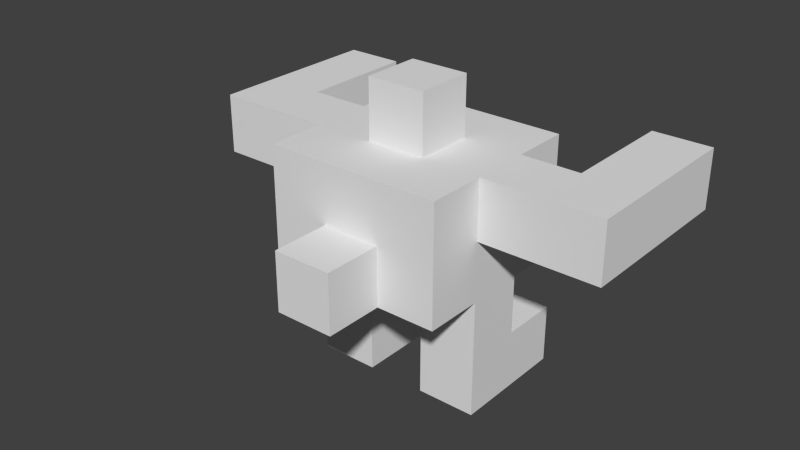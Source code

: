 # Source: Player.blend  (saved by Blender 2.61.0; exported with 4.5.12 LTS)
import bpy
from mathutils import Matrix  # noqa: F401  (used for matrix-valued properties, if any)

bpy.ops.wm.read_factory_settings(use_empty=True)
scene = bpy.context.scene
scene.name = 'Scene'

# ---- collections
col_collection_1 = bpy.data.collections.new('Collection 1'); scene.collection.children.link(col_collection_1)

# ---- world
world_world = bpy.data.worlds.new('World'); scene.world = world_world
world_world.color = (0.05088, 0.05088, 0.05088)
world_world.use_sun_shadow = False
world_world.sun_shadow_jitter_overblur = 0.0
world_world.cycles.sampling_method = 'MANUAL'
world_world.cycles.sample_map_resolution = 256

# ---- meshes
me_cube = bpy.data.meshes.new('Cube')
me_cube.from_pydata([(3.0, 1.0, 2.0), (3.0, -1.0, 2.0), (1.0, -1.0, 2.0), (1.0, 1.0, 2.0), (3.0, 1.0, 4.0), (3.0, -1.0, 4.0), (1.0, -1.0, 4.0), (1.0, 1.0, 4.0), (3.0, 1.0, 6.0), (3.0, -1.0, 6.0), (-1.0, -1.0, 4.0), (-1.0, 1.0, 4.0), (-3.0, -1.0, 4.0), (-3.0, 1.0, 4.0), (-3.0, 1.0, 6.0), (-3.0, -1.0, 6.0), (-3.0, 1.0, 2.0), (-1.0, 1.0, 2.0), (-3.0, -1.0, 2.0), (-1.0, -1.0, 2.0), (-1.0, 3.0, 6.0), (-3.0, 3.0, 6.0), (-3.0, 3.0, 4.0), (-1.0, 3.0, 4.0), (1.0, 3.0, 4.0), (1.0, 3.0, 6.0), (3.0, 3.0, 6.0), (3.0, 3.0, 4.0), (-3.0, -3.0, 6.0), (-3.0, -3.0, 4.0), (-1.0, -3.0, 6.0), (-1.0, -3.0, 4.0), (1.0, -3.0, 4.0), (1.0, -3.0, 6.0), (3.0, -3.0, 6.0), (3.0, -3.0, 4.0), (-1.0, 1.0, 0.0), (-1.0, -1.0, 0.0), (-3.0, -1.0, 0.0), (-3.0, 1.0, 0.0), (1.0, -1.0, 0.0), (1.0, 1.0, 0.0), (3.0, 1.0, 0.0), (3.0, -1.0, 0.0), (3.0, 3.0, 0.0), (1.0, 3.0, 0.0), (3.0, 3.0, 2.0), (1.0, 3.0, 2.0), (-1.0, 3.0, 0.0), (-3.0, 3.0, 0.0), (-3.0, 3.0, 2.0), (-1.0, 3.0, 2.0), (3.0, -3.0, 8.0), (3.0, -1.0, 8.0), (1.0, -3.0, 8.0), (-1.0, -3.0, 8.0), (-3.0, -3.0, 8.0), (-3.0, -1.0, 8.0), (1.0, 3.0, 8.0), (3.0, 3.0, 8.0), (3.0, 1.0, 8.0), (-1.0, 3.0, 8.0), (-3.0, 1.0, 8.0), (-3.0, 3.0, 8.0), (1.0, -1.0, 8.0), (-1.0, -1.0, 8.0), (1.0, 1.0, 8.0), (-1.0, 1.0, 8.0), (5.0, -1.0, 8.0), (5.0, 1.0, 8.0), (5.0, 1.0, 6.0), (5.0, -1.0, 6.0), (-5.0, 1.0, 8.0), (-5.0, -1.0, 8.0), (-5.0, 1.0, 6.0), (-5.0, -1.0, 6.0), (7.0, -1.0, 6.0), (7.0, 1.0, 6.0), (7.0, -1.0, 8.0), (7.0, 1.0, 8.0), (7.0, 3.0, 6.0), (7.0, 3.0, 8.0), (5.0, 3.0, 8.0), (5.0, 3.0, 6.0), (5.0, 5.0, 8.0), (5.0, 5.0, 6.0), (7.0, 5.0, 6.0), (7.0, 5.0, 8.0), (-7.0, 1.0, 6.0), (-7.0, -1.0, 6.0), (-7.0, -1.0, 8.0), (-7.0, 1.0, 8.0), (-5.0, 3.0, 8.0), (-7.0, 3.0, 8.0), (-7.0, 3.0, 6.0), (-5.0, 3.0, 6.0), (-5.0, 5.0, 8.0), (-5.0, 5.0, 6.0), (-7.0, 5.0, 6.0), (-7.0, 5.0, 8.0), (1.0, 1.0, 10.0), (1.0, -1.0, 10.0), (-1.0, 1.0, 10.0), (-1.0, -1.0, 10.0), (1.0, -5.0, 4.0), (1.0, -5.0, 6.0), (-1.0, -5.0, 6.0), (-1.0, -5.0, 4.0)], [], [(0, 4, 5, 1), (1, 5, 6, 2), (2, 6, 7, 3), (4, 0, 3, 7), (5, 4, 8, 9), (7, 6, 10, 11), (13, 12, 15, 14), (13, 11, 17, 16), (12, 13, 16, 18), (10, 12, 18, 19), (11, 10, 19, 17), (13, 14, 21, 22), (11, 13, 22, 23), (7, 11, 23, 24), (8, 4, 27, 26), (4, 7, 24, 27), (20, 23, 22, 21), (25, 24, 23, 20), (27, 24, 25, 26), (15, 12, 29, 28), (12, 10, 31, 29), (10, 6, 32, 31), (5, 9, 34, 35), (6, 5, 35, 32), (31, 30, 28, 29), (32, 35, 34, 33), (17, 19, 37, 36), (19, 18, 38, 37), (18, 16, 39, 38), (2, 3, 41, 40), (0, 1, 43, 42), (1, 2, 40, 43), (36, 37, 38, 39), (42, 43, 40, 41), (42, 41, 45, 44), (0, 42, 44, 46), (41, 3, 47, 45), (36, 39, 49, 48), (39, 16, 50, 49), (17, 36, 48, 51), (16, 17, 51, 50), (3, 0, 46, 47), (47, 46, 44, 45), (50, 51, 48, 49), (34, 9, 53, 52), (33, 34, 52, 54), (30, 33, 54, 55), (28, 30, 55, 56), (15, 28, 56, 57), (26, 25, 58, 59), (8, 26, 59, 60), (25, 20, 61, 58), (21, 14, 62, 63), (20, 21, 63, 61), (53, 64, 54, 52), (64, 65, 55, 54), (65, 57, 56, 55), (66, 60, 59, 58), (67, 66, 58, 61), (62, 67, 61, 63), (65, 67, 62, 57), (60, 66, 64, 53), (60, 53, 68, 69), (8, 60, 69, 70), (53, 9, 71, 68), (9, 8, 70, 71), (57, 62, 72, 73), (62, 14, 74, 72), (15, 57, 73, 75), (14, 15, 75, 74), (71, 70, 77, 76), (68, 71, 76, 78), (69, 68, 78, 79), (76, 77, 79, 78), (79, 77, 80, 81), (69, 79, 81, 82), (77, 70, 83, 80), (70, 69, 82, 83), (83, 82, 84, 85), (80, 83, 85, 86), (82, 81, 87, 84), (81, 80, 86, 87), (85, 84, 87, 86), (74, 75, 89, 88), (75, 73, 90, 89), (73, 72, 91, 90), (88, 89, 90, 91), (91, 72, 92, 93), (88, 91, 93, 94), (74, 88, 94, 95), (72, 74, 95, 92), (92, 95, 97, 96), (95, 94, 98, 97), (94, 93, 99, 98), (93, 92, 96, 99), (96, 97, 98, 99), (64, 66, 100, 101), (67, 65, 103, 102), (66, 67, 102, 100), (65, 64, 101, 103), (101, 100, 102, 103), (32, 33, 105, 104), (30, 31, 107, 106), (33, 30, 106, 105), (31, 32, 104, 107), (104, 105, 106, 107)])
me_cube.use_remesh_preserve_volume = False
me_cube.use_remesh_preserve_attributes = False
me_cube.use_mirror_vertex_groups = False
me_cube.update()
arm_armature = bpy.data.armatures.new('Armature')  # bones are not reproduced

# ---- objects
ob_armature = bpy.data.objects.new('Armature', arm_armature)
ob_player = bpy.data.objects.new('Player', me_cube)

# ---- transforms, parenting, visibility, modifiers, constraints
ob_armature.location = (0.0, 0.0, 2.0)
ob_armature.show_name = True
ob_armature.lineart.crease_threshold = 0.0
ob_player.parent = ob_armature
ob_player.matrix_parent_inverse = Matrix(((1.0, 0.0, 0.0, -0.0), (0.0, 1.0, 0.0, -0.0), (0.0, 0.0, 1.0, -2.0), (0.0, 0.0, 0.0, 1.0)))
ob_player.location = (0.0, 0.0, 0.0)
ob_player.scale = (0.5, 0.5, 0.5)
ob_player.lineart.crease_threshold = 0.0
_vg = ob_player.vertex_groups.new(name='Root')
for _i, _w in zip([20, 21, 23, 24, 25, 26, 27, 58, 59, 61], [0.182, 0.02521, 0.04491, 0.0499, 0.1822, 0.02292, 0.009443, 0.04629, 0.007511, 0.04389]): _vg.add([_i], _w, 'REPLACE')
_vg = ob_player.vertex_groups.new(name='Back')
for _i, _w in zip([20, 21, 23, 24, 25, 26, 27, 58, 59, 61], [0.182, 0.02521, 0.04491, 0.0499, 0.1822, 0.02292, 0.009443, 0.04629, 0.007511, 0.04389]): _vg.add([_i], _w, 'REPLACE')
_vg = ob_player.vertex_groups.new(name='Shoulder_L')
for _i, _w in zip([5, 8, 9, 20, 24, 25, 26, 27, 33, 34, 35, 52, 53, 54, 55, 56, 58, 59, 60, 61, 63, 64, 65, 66, 67, 68, 69, 71, 100, 101, 102, 103], [0.02289, 0.07225, 0.4042, 0.02688, 0.05899, 0.2252, 0.1093, 0.0604, 0.07304, 0.2072, 0.05454, 0.5705, 0.4892, 0.5476, 0.1265, 0.04537, 0.5432, 0.3727, 0.4657, 0.1284, 0.02241, 0.7701, 0.07247, 0.7901, 0.08047, 0.04512, 0.0255, 0.02773, 0.1426, 0.1385, 0.0258, 0.02343]): _vg.add([_i], _w, 'REPLACE')
_vg = ob_player.vertex_groups.new(name='Arm_L')
for _i, _w in zip([5, 8, 9, 26, 34, 35, 52, 53, 54, 58, 59, 60, 64, 66, 68, 69, 70, 71, 76, 77, 78, 79, 82], [0.02561, 0.07746, 0.4447, 0.03598, 0.1227, 0.02078, 0.1568, 0.4769, 0.03334, 0.03782, 0.1807, 0.4552, 0.03842, 0.02769, 0.8805, 0.7612, 0.1223, 0.8282, 0.4898, 0.06342, 0.4986, 0.1155, 0.06708]): _vg.add([_i], _w, 'REPLACE')
_vg = ob_player.vertex_groups.new(name='ForeArm_L')
for _i, _w in zip([8, 68, 69, 70, 71, 76, 77, 78, 79, 80, 81, 83], [0.05518, 0.05915, 0.1143, 0.7328, 0.1079, 0.4933, 0.8358, 0.4846, 0.7854, 0.08316, 0.0754, 0.07096]): _vg.add([_i], _w, 'REPLACE')
_vg = ob_player.vertex_groups.new(name='Hand_L')
for _i, _w in zip([69, 70, 77, 79, 80, 81, 82, 83, 84, 85, 86, 87], [0.07735, 0.07639, 0.09378, 0.09387, 0.9074, 0.9074, 0.906, 0.9059, 0.9804, 0.9806, 0.9806, 0.9808]): _vg.add([_i], _w, 'REPLACE')
_vg = ob_player.vertex_groups.new(name='Shoulder_R')
for _i, _w in zip([13, 14, 15, 20, 21, 22, 23, 25, 28, 30, 52, 54, 55, 56, 57, 58, 59, 61, 62, 63, 64, 65, 66, 67, 72, 73, 74, 100, 101, 102, 103], [0.02173, 0.4042, 0.06952, 0.2406, 0.2161, 0.07934, 0.06461, 0.03297, 0.07331, 0.05595, 0.01437, 0.1163, 0.5041, 0.3474, 0.4649, 0.138, 0.05357, 0.5828, 0.4894, 0.5813, 0.07882, 0.784, 0.07222, 0.7718, 0.03034, 0.03694, 0.01586, 0.02328, 0.02502, 0.1386, 0.1416]): _vg.add([_i], _w, 'REPLACE')
_vg = ob_player.vertex_groups.new(name='Arm_R')
for _i, _w in zip([13, 14, 15, 21, 22, 28, 55, 56, 57, 61, 62, 63, 65, 67, 72, 73, 74, 75, 88, 89, 90, 91, 95], [0.02106, 0.4408, 0.1309, 0.1057, 0.02638, 0.05064, 0.03977, 0.1852, 0.4601, 0.02722, 0.4434, 0.1437, 0.02932, 0.03293, 0.1483, 0.8292, 0.76, 0.8514, 0.1153, 0.4959, 0.4898, 0.06567, 0.06717]): _vg.add([_i], _w, 'REPLACE')
_vg = ob_player.vertex_groups.new(name='ForeArm_R')
for _i, _w in zip([62, 72, 73, 74, 75, 88, 89, 90, 91, 92, 93, 94], [0.01802, 0.7313, 0.1075, 0.1142, 0.05929, 0.7854, 0.4846, 0.4933, 0.8356, 0.07083, 0.08314, 0.07539]): _vg.add([_i], _w, 'REPLACE')
_vg = ob_player.vertex_groups.new(name='Hand_R')
for _i, _w in zip([72, 74, 88, 91, 92, 93, 94, 95, 96, 97, 98, 99], [0.07623, 0.0774, 0.09388, 0.09377, 0.9059, 0.9074, 0.9074, 0.906, 0.9806, 0.9804, 0.9808, 0.9806]): _vg.add([_i], _w, 'REPLACE')
_vg = ob_player.vertex_groups.new(name='Head')
for _i, _w in zip([64, 65, 66, 67, 100, 101, 102, 103], [0.07522, 0.06956, 0.0685, 0.07539, 0.8061, 0.8085, 0.8085, 0.8062]): _vg.add([_i], _w, 'REPLACE')
_vg = ob_player.vertex_groups.new(name='Hip_L')
for _i, _w in zip([2, 3, 4, 5, 6, 7, 8, 9, 10, 11, 20, 22, 23, 24, 25, 26, 27, 32, 34, 35, 58, 59, 70], [0.06698, 0.02265, 0.1104, 0.08339, 0.7202, 0.7245, 0.3599, 0.008234, 0.05781, 0.07139, 0.03145, 0.02234, 0.1215, 0.5125, 0.2499, 0.3647, 0.3292, 0.07123, 0.05233, 0.222, 0.08073, 0.1567, 0.002241]): _vg.add([_i], _w, 'REPLACE')
_vg = ob_player.vertex_groups.new(name='Leg_L.001')
for _i, _w in zip([0, 1, 4, 5, 6, 7, 8, 9, 24, 25, 26, 27, 34, 35, 58, 59, 60, 70], [0.02843, 0.06558, 0.7525, 0.7037, 0.05661, 0.07189, 0.4082, 0.06782, 0.1035, 0.04896, 0.35, 0.402, 0.04526, 0.1652, 0.02388, 0.1376, 0.002012, 0.00967]): _vg.add([_i], _w, 'REPLACE')
_vg = ob_player.vertex_groups.new(name='Leg_L.002')
for _i, _w in zip([0, 1, 2, 3, 4, 5, 6, 7, 40, 41, 42, 43, 44, 45, 46, 47], [0.4523, 0.8127, 0.8124, 0.4544, 0.03706, 0.07191, 0.06588, 0.04028, 0.4901, 0.09192, 0.09172, 0.49, 0.009903, 0.01041, 0.08337, 0.08286]): _vg.add([_i], _w, 'REPLACE')
_vg = ob_player.vertex_groups.new(name='Foot_L.003')
for _i, _w in zip([0, 1, 2, 3, 4, 7, 40, 41, 42, 43, 44, 45, 46, 47], [0.4974, 0.09513, 0.09508, 0.4976, 0.03452, 0.03811, 0.4997, 0.9023, 0.9023, 0.4997, 0.9675, 0.9673, 0.9076, 0.9084]): _vg.add([_i], _w, 'REPLACE')
_vg = ob_player.vertex_groups.new(name='Hip_R')
for _i, _w in zip([6, 7, 10, 11, 12, 13, 14, 15, 17, 19, 20, 21, 22, 23, 24, 25, 27, 28, 29, 30, 31, 55, 56, 61, 63, 75], [0.05678, 0.07272, 0.7172, 0.7282, 0.1011, 0.098, 0.04041, 0.3556, 0.05846, 0.06645, 0.2486, 0.3148, 0.4919, 0.5599, 0.1382, 0.03473, 0.05504, 0.2961, 0.1141, 0.02492, 0.06915, 0.01083, 0.1163, 0.06884, 0.09572, 0.01143]): _vg.add([_i], _w, 'REPLACE')
_vg = ob_player.vertex_groups.new(name='Leg_R.001')
for _i, _w in zip([10, 11, 12, 13, 14, 15, 16, 18, 20, 21, 22, 23, 28, 29, 30, 31, 55, 56, 57, 63, 75], [0.05995, 0.0682, 0.73, 0.7297, 0.08063, 0.4063, 0.05756, 0.06713, 0.01689, 0.2419, 0.261, 0.06981, 0.3278, 0.2658, 0.02336, 0.007568, 0.01514, 0.1285, 0.0006192, 0.06593, 0.02054]): _vg.add([_i], _w, 'REPLACE')
_vg = ob_player.vertex_groups.new(name='Leg_R.002')
for _i, _w in zip([10, 11, 12, 16, 17, 18, 19, 36, 37, 38, 39, 48, 50, 51], [0.07037, 0.06563, 0.0706, 0.1153, 0.7339, 0.7929, 0.8411, 0.1145, 0.4945, 0.4861, 0.06345, 0.02413, 0.02434, 0.1192]): _vg.add([_i], _w, 'REPLACE')
_vg = ob_player.vertex_groups.new(name='Foot_R.003')
for _i, _w in zip([13, 16, 17, 18, 19, 36, 37, 38, 39, 48, 49, 50, 51], [0.06145, 0.8069, 0.1875, 0.116, 0.06711, 0.8767, 0.495, 0.5036, 0.9279, 0.959, 0.9758, 0.9488, 0.8665]): _vg.add([_i], _w, 'REPLACE')
_vg = ob_player.vertex_groups.new(name='Tail')
for _i, _w in zip([5, 9, 28, 29, 30, 31, 32, 33, 34, 35, 52, 54, 55, 56, 104, 105, 106, 107], [0.002201, 0.008909, 0.1188, 0.0412, 0.6474, 0.06281, 0.07915, 0.6799, 0.4688, 0.3009, 0.1636, 0.1905, 0.1751, 0.09989, 0.01807, 0.1226, 0.1169, 0.01308]): _vg.add([_i], _w, 'REPLACE')
_vg = ob_player.vertex_groups.new(name='TailTip')
for _i, _w in zip([6, 10, 12, 28, 29, 30, 31, 32, 33, 34, 35, 52, 54, 55, 56, 104, 105, 106, 107], [0.06241, 0.06573, 0.04137, 0.1115, 0.5015, 0.1832, 0.8047, 0.7941, 0.1788, 0.07658, 0.1915, 0.01253, 0.04876, 0.05395, 0.05627, 0.939, 0.8477, 0.8499, 0.94]): _vg.add([_i], _w, 'REPLACE')
_m = ob_player.modifiers.new('Armature', 'ARMATURE')
_m.object = ob_armature
_m.use_bone_envelopes = True

# ---- collection membership
col_collection_1.objects.link(ob_armature)
col_collection_1.objects.link(ob_player)

# ---- scene / render settings (as saved in the file)
scene.frame_start = 1; scene.frame_end = 250; scene.frame_set(33)
scene.render.engine = 'BLENDER_EEVEE_NEXT'
scene.render.image_settings.color_mode = 'RGB'
scene.render.image_settings.compression = 90
scene.render.resolution_percentage = 50
scene.render.dither_intensity = 0.0
scene.render.bake_margin = 2
scene.render.bake_bias = 0.0
scene.cycles.use_denoising = False
scene.cycles.samples = 10
scene.cycles.sampling_pattern = 'TABULATED_SOBOL'
scene.cycles.light_sampling_threshold = 0.0
scene.cycles.use_adaptive_sampling = False
scene.cycles.use_light_tree = False
scene.cycles.blur_glossy = 0.0
scene.cycles.volume_bounces = 1
scene.cycles.pixel_filter_type = 'GAUSSIAN'
scene.cycles.sample_clamp_indirect = 0.0
scene.view_settings.view_transform = 'Standard'
bpy.context.view_layer.update()

# ---- added for rendering (the .blend has no active camera and no usable light): camera, sun
cam_auto = bpy.data.cameras.new('AutoCamera')
cam_auto.lens = 50.0
cam_auto.sensor_width = 36.0
cam_auto.clip_end = 1000.0
ob_auto_camera = bpy.data.objects.new('AutoCamera', cam_auto)
scene.collection.objects.link(ob_auto_camera)
ob_auto_camera.location = (9.49818, -11.7946, 10.3317)
ob_auto_camera.rotation_euler = (1.09748, -7.21219e-08, 0.694738)
scene.camera = ob_auto_camera
light_auto_sun = bpy.data.lights.new('AutoSun', 'SUN')
light_auto_sun.energy = 3.0
light_auto_sun.angle = 0.0523599
ob_auto_sun = bpy.data.objects.new('AutoSun', light_auto_sun)
scene.collection.objects.link(ob_auto_sun)
ob_auto_sun.rotation_euler = (0.872665, 0.174533, 0.523599)
bpy.context.view_layer.update()
